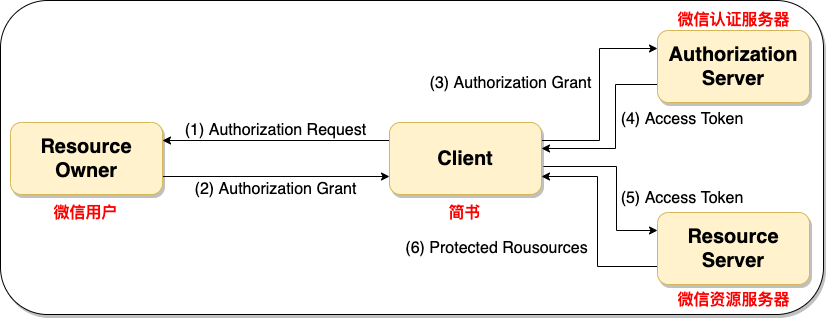

The diagram above was exported from draw.io. Its source (the exported page's mxGraphModel, read from the mxfile embedded in the PNG):
<mxGraphModel dx="1506" dy="1225" grid="0" gridSize="10" guides="1" tooltips="1" connect="1" arrows="1" fold="1" page="0" pageScale="1" pageWidth="827" pageHeight="1169" math="0" shadow="0">
  <root>
    <mxCell id="0" />
    <mxCell id="1" parent="0" />
    <mxCell id="2" value="" style="rounded=1;whiteSpace=wrap;html=1;shadow=1;" vertex="1" parent="1">
      <mxGeometry x="-169" y="-57" width="823" height="314" as="geometry" />
    </mxCell>
    <mxCell id="3" style="edgeStyle=orthogonalEdgeStyle;rounded=0;orthogonalLoop=1;jettySize=auto;html=1;entryX=0;entryY=0.75;entryDx=0;entryDy=0;exitX=1;exitY=0.75;exitDx=0;exitDy=0;" edge="1" source="4" target="8" parent="1">
      <mxGeometry relative="1" as="geometry" />
    </mxCell>
    <mxCell id="4" value="&lt;font style=&quot;font-size: 20px&quot;&gt;&lt;b&gt;Resource Owner&lt;/b&gt;&lt;/font&gt;" style="rounded=1;whiteSpace=wrap;html=1;fillColor=#fff2cc;strokeColor=#d6b656;shadow=1;" vertex="1" parent="1">
      <mxGeometry x="-159" y="65" width="152" height="72" as="geometry" />
    </mxCell>
    <mxCell id="5" style="edgeStyle=orthogonalEdgeStyle;rounded=0;orthogonalLoop=1;jettySize=auto;html=1;entryX=1;entryY=0.25;entryDx=0;entryDy=0;exitX=0;exitY=0.25;exitDx=0;exitDy=0;" edge="1" source="8" target="4" parent="1">
      <mxGeometry relative="1" as="geometry" />
    </mxCell>
    <mxCell id="6" style="edgeStyle=orthogonalEdgeStyle;rounded=0;orthogonalLoop=1;jettySize=auto;html=1;entryX=0;entryY=0.25;entryDx=0;entryDy=0;exitX=1;exitY=0.25;exitDx=0;exitDy=0;" edge="1" source="8" target="10" parent="1">
      <mxGeometry relative="1" as="geometry" />
    </mxCell>
    <mxCell id="7" style="edgeStyle=orthogonalEdgeStyle;rounded=0;orthogonalLoop=1;jettySize=auto;html=1;entryX=0;entryY=0.25;entryDx=0;entryDy=0;exitX=1.013;exitY=0.611;exitDx=0;exitDy=0;exitPerimeter=0;" edge="1" source="8" target="12" parent="1">
      <mxGeometry relative="1" as="geometry">
        <Array as="points">
          <mxPoint x="447" y="109" />
          <mxPoint x="447" y="173" />
        </Array>
      </mxGeometry>
    </mxCell>
    <mxCell id="8" value="&lt;font style=&quot;font-size: 20px&quot;&gt;&lt;b&gt;Client&lt;/b&gt;&lt;/font&gt;" style="rounded=1;whiteSpace=wrap;html=1;fillColor=#fff2cc;strokeColor=#d6b656;shadow=1;" vertex="1" parent="1">
      <mxGeometry x="220" y="65" width="152" height="72" as="geometry" />
    </mxCell>
    <mxCell id="9" style="edgeStyle=orthogonalEdgeStyle;rounded=0;orthogonalLoop=1;jettySize=auto;html=1;entryX=1;entryY=0.361;entryDx=0;entryDy=0;exitX=0;exitY=0.75;exitDx=0;exitDy=0;entryPerimeter=0;" edge="1" source="10" target="8" parent="1">
      <mxGeometry relative="1" as="geometry">
        <Array as="points">
          <mxPoint x="446" y="27" />
          <mxPoint x="446" y="91" />
        </Array>
      </mxGeometry>
    </mxCell>
    <mxCell id="10" value="&lt;font style=&quot;font-size: 20px&quot;&gt;&lt;b&gt;Authorization Server&lt;/b&gt;&lt;/font&gt;" style="rounded=1;whiteSpace=wrap;html=1;fillColor=#fff2cc;strokeColor=#d6b656;shadow=1;" vertex="1" parent="1">
      <mxGeometry x="488" y="-27" width="152" height="72" as="geometry" />
    </mxCell>
    <mxCell id="11" style="edgeStyle=orthogonalEdgeStyle;rounded=0;orthogonalLoop=1;jettySize=auto;html=1;entryX=1;entryY=0.75;entryDx=0;entryDy=0;exitX=0;exitY=0.75;exitDx=0;exitDy=0;" edge="1" source="12" target="8" parent="1">
      <mxGeometry relative="1" as="geometry">
        <Array as="points">
          <mxPoint x="428" y="209" />
          <mxPoint x="428" y="119" />
        </Array>
      </mxGeometry>
    </mxCell>
    <mxCell id="12" value="&lt;font style=&quot;font-size: 20px&quot;&gt;&lt;b&gt;Resource Server&lt;br&gt;&lt;/b&gt;&lt;/font&gt;" style="rounded=1;whiteSpace=wrap;html=1;fillColor=#fff2cc;strokeColor=#d6b656;shadow=1;" vertex="1" parent="1">
      <mxGeometry x="488" y="155" width="152" height="72" as="geometry" />
    </mxCell>
    <mxCell id="13" value="&lt;font style=&quot;font-size: 16px&quot;&gt;(1) Authorization Request&lt;/font&gt;" style="text;html=1;strokeColor=none;fillColor=none;align=center;verticalAlign=middle;whiteSpace=wrap;rounded=0;shadow=1;" vertex="1" parent="1">
      <mxGeometry x="6.25" y="63" width="200.5" height="20" as="geometry" />
    </mxCell>
    <mxCell id="14" value="&lt;font style=&quot;font-size: 16px&quot;&gt;(2) Authorization Grant&lt;/font&gt;" style="text;html=1;strokeColor=none;fillColor=none;align=center;verticalAlign=middle;whiteSpace=wrap;rounded=0;shadow=1;" vertex="1" parent="1">
      <mxGeometry x="13" y="122" width="187" height="20" as="geometry" />
    </mxCell>
    <mxCell id="15" value="&lt;font style=&quot;font-size: 16px&quot;&gt;(3) Authorization Grant&lt;/font&gt;" style="text;html=1;strokeColor=none;fillColor=none;align=center;verticalAlign=middle;whiteSpace=wrap;rounded=0;shadow=1;" vertex="1" parent="1">
      <mxGeometry x="248" y="16" width="187" height="20" as="geometry" />
    </mxCell>
    <mxCell id="16" value="&lt;font style=&quot;font-size: 16px&quot;&gt;(4) Access Token&lt;/font&gt;" style="text;html=1;strokeColor=none;fillColor=none;align=center;verticalAlign=middle;whiteSpace=wrap;rounded=0;shadow=1;" vertex="1" parent="1">
      <mxGeometry x="449" y="52" width="128" height="20" as="geometry" />
    </mxCell>
    <mxCell id="17" value="&lt;font style=&quot;font-size: 16px&quot;&gt;(5) Access Token&lt;/font&gt;" style="text;html=1;strokeColor=none;fillColor=none;align=center;verticalAlign=middle;whiteSpace=wrap;rounded=0;shadow=1;" vertex="1" parent="1">
      <mxGeometry x="449" y="131" width="128" height="20" as="geometry" />
    </mxCell>
    <mxCell id="18" value="&lt;font style=&quot;font-size: 16px&quot;&gt;(6) Protected Rousources&lt;/font&gt;" style="text;html=1;strokeColor=none;fillColor=none;align=center;verticalAlign=middle;whiteSpace=wrap;rounded=0;shadow=1;" vertex="1" parent="1">
      <mxGeometry x="223" y="181" width="209" height="20" as="geometry" />
    </mxCell>
    <mxCell id="19" value="&lt;span style=&quot;font-size: 16px&quot;&gt;&lt;font color=&quot;#ff0000&quot;&gt;&lt;b&gt;微信用户&lt;/b&gt;&lt;/font&gt;&lt;/span&gt;" style="text;html=1;strokeColor=none;fillColor=none;align=center;verticalAlign=middle;whiteSpace=wrap;rounded=0;shadow=1;" vertex="1" parent="1">
      <mxGeometry x="-123.62" y="146" width="81.25" height="20" as="geometry" />
    </mxCell>
    <mxCell id="20" value="&lt;font color=&quot;#ff0000&quot;&gt;&lt;span style=&quot;font-size: 16px&quot;&gt;&lt;b&gt;简书&lt;/b&gt;&lt;/span&gt;&lt;/font&gt;" style="text;html=1;strokeColor=none;fillColor=none;align=center;verticalAlign=middle;whiteSpace=wrap;rounded=0;shadow=1;" vertex="1" parent="1">
      <mxGeometry x="255.37" y="146" width="81.25" height="20" as="geometry" />
    </mxCell>
    <mxCell id="21" value="&lt;span style=&quot;font-size: 16px&quot;&gt;&lt;font color=&quot;#ff0000&quot;&gt;&lt;b&gt;微信认证服务器&lt;/b&gt;&lt;/font&gt;&lt;/span&gt;" style="text;html=1;strokeColor=none;fillColor=none;align=center;verticalAlign=middle;whiteSpace=wrap;rounded=0;shadow=1;" vertex="1" parent="1">
      <mxGeometry x="495.5" y="-47" width="137" height="20" as="geometry" />
    </mxCell>
    <mxCell id="22" value="&lt;span style=&quot;font-size: 16px&quot;&gt;&lt;font color=&quot;#ff0000&quot;&gt;&lt;b&gt;微信资源服务器&lt;/b&gt;&lt;/font&gt;&lt;/span&gt;" style="text;html=1;strokeColor=none;fillColor=none;align=center;verticalAlign=middle;whiteSpace=wrap;rounded=0;shadow=1;" vertex="1" parent="1">
      <mxGeometry x="495.5" y="233" width="137" height="20" as="geometry" />
    </mxCell>
  </root>
</mxGraphModel>